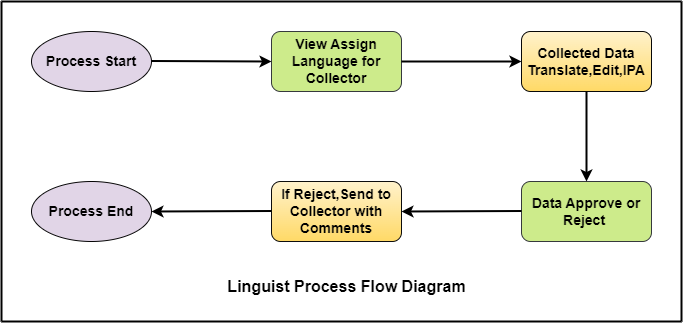

The diagram above was exported from draw.io. Its source (the exported page's mxGraphModel, read from the mxfile embedded in the PNG):
<mxGraphModel dx="880" dy="484" grid="1" gridSize="10" guides="1" tooltips="1" connect="1" arrows="1" fold="1" page="1" pageScale="1" pageWidth="850" pageHeight="1100" background="#ffffff" math="0" shadow="0">
  <root>
    <mxCell id="0" />
    <mxCell id="1" parent="0" />
    <mxCell id="Pz-_OVuWbX3Ymt01aOtb-1" value="&lt;font style=&quot;font-size: 14px;&quot;&gt;&lt;b&gt;Process Start&lt;/b&gt;&lt;/font&gt;" style="ellipse;whiteSpace=wrap;html=1;fillColor=#e1d5e7;strokeColor=#050505;" parent="1" vertex="1">
      <mxGeometry x="110" y="90" width="120" height="60" as="geometry" />
    </mxCell>
    <mxCell id="Pz-_OVuWbX3Ymt01aOtb-3" value="&lt;b&gt;Collected Data Translate,Edit,IPA&lt;/b&gt;" style="rounded=1;whiteSpace=wrap;html=1;strokeColor=#080808;fontSize=14;fillColor=#fff2cc;gradientColor=#ffd966;" parent="1" vertex="1">
      <mxGeometry x="600" y="90" width="130" height="60" as="geometry" />
    </mxCell>
    <mxCell id="Pz-_OVuWbX3Ymt01aOtb-4" value="&lt;b&gt;View Assign Language for Collector&lt;/b&gt;" style="rounded=1;whiteSpace=wrap;html=1;strokeColor=#36393d;fontSize=14;fillColor=#cdeb8b;" parent="1" vertex="1">
      <mxGeometry x="350" y="90" width="130" height="60" as="geometry" />
    </mxCell>
    <mxCell id="Pz-_OVuWbX3Ymt01aOtb-5" value="&lt;b&gt;Data Approve or Reject&amp;nbsp;&lt;/b&gt;" style="rounded=1;whiteSpace=wrap;html=1;strokeColor=#36393d;fontSize=14;fillColor=#cdeb8b;" parent="1" vertex="1">
      <mxGeometry x="600" y="240" width="130" height="60" as="geometry" />
    </mxCell>
    <mxCell id="Pz-_OVuWbX3Ymt01aOtb-6" value="&lt;b&gt;If Reject,Send to Collector with Comments&lt;/b&gt;" style="rounded=1;whiteSpace=wrap;html=1;strokeColor=#0d0d0d;fontSize=14;fillColor=#fff2cc;gradientColor=#ffd966;" parent="1" vertex="1">
      <mxGeometry x="350" y="240" width="130" height="60" as="geometry" />
    </mxCell>
    <mxCell id="Pz-_OVuWbX3Ymt01aOtb-7" value="&lt;font style=&quot;font-size: 14px;&quot;&gt;&lt;b&gt;Process End&lt;/b&gt;&lt;/font&gt;" style="ellipse;whiteSpace=wrap;html=1;fillColor=#e1d5e7;strokeColor=#050505;" parent="1" vertex="1">
      <mxGeometry x="110" y="240" width="120" height="60" as="geometry" />
    </mxCell>
    <mxCell id="Pz-_OVuWbX3Ymt01aOtb-8" value="" style="endArrow=classic;html=1;rounded=0;fontSize=14;entryX=0;entryY=0.5;entryDx=0;entryDy=0;strokeWidth=2;" parent="1" target="Pz-_OVuWbX3Ymt01aOtb-4" edge="1">
      <mxGeometry width="50" height="50" relative="1" as="geometry">
        <mxPoint x="230" y="119.5" as="sourcePoint" />
        <mxPoint x="300" y="119.5" as="targetPoint" />
      </mxGeometry>
    </mxCell>
    <mxCell id="Pz-_OVuWbX3Ymt01aOtb-9" value="" style="endArrow=classic;html=1;rounded=0;strokeWidth=2;fontSize=14;entryX=0;entryY=0.5;entryDx=0;entryDy=0;" parent="1" target="Pz-_OVuWbX3Ymt01aOtb-3" edge="1">
      <mxGeometry width="50" height="50" relative="1" as="geometry">
        <mxPoint x="480" y="120" as="sourcePoint" />
        <mxPoint x="540" y="119.5" as="targetPoint" />
      </mxGeometry>
    </mxCell>
    <mxCell id="Pz-_OVuWbX3Ymt01aOtb-10" value="" style="endArrow=classic;html=1;rounded=0;strokeWidth=2;fontSize=14;entryX=0.5;entryY=0;entryDx=0;entryDy=0;exitX=0.5;exitY=1;exitDx=0;exitDy=0;" parent="1" source="Pz-_OVuWbX3Ymt01aOtb-3" target="Pz-_OVuWbX3Ymt01aOtb-5" edge="1">
      <mxGeometry width="50" height="50" relative="1" as="geometry">
        <mxPoint x="654.5" y="150" as="sourcePoint" />
        <mxPoint x="654.5" y="200" as="targetPoint" />
      </mxGeometry>
    </mxCell>
    <mxCell id="Pz-_OVuWbX3Ymt01aOtb-11" value="" style="endArrow=classic;html=1;rounded=0;strokeWidth=2;fontSize=14;entryX=1;entryY=0.5;entryDx=0;entryDy=0;" parent="1" target="Pz-_OVuWbX3Ymt01aOtb-6" edge="1">
      <mxGeometry width="50" height="50" relative="1" as="geometry">
        <mxPoint x="600" y="269.5" as="sourcePoint" />
        <mxPoint x="540" y="269.5" as="targetPoint" />
      </mxGeometry>
    </mxCell>
    <mxCell id="Pz-_OVuWbX3Ymt01aOtb-12" value="" style="endArrow=classic;html=1;rounded=0;strokeWidth=2;fontSize=14;entryX=1;entryY=0.5;entryDx=0;entryDy=0;" parent="1" target="Pz-_OVuWbX3Ymt01aOtb-7" edge="1">
      <mxGeometry width="50" height="50" relative="1" as="geometry">
        <mxPoint x="350" y="269.5" as="sourcePoint" />
        <mxPoint x="270" y="269.5" as="targetPoint" />
      </mxGeometry>
    </mxCell>
    <mxCell id="Pz-_OVuWbX3Ymt01aOtb-13" value="&lt;font style=&quot;font-size: 16px;&quot;&gt;&lt;b&gt;Linguist&lt;/b&gt;&lt;b style=&quot;&quot;&gt;&amp;nbsp;Process Flow Diagram&lt;/b&gt;&lt;/font&gt;" style="text;html=1;align=center;verticalAlign=middle;resizable=0;points=[];autosize=1;strokeColor=none;fillColor=none;fontSize=14;" parent="1" vertex="1">
      <mxGeometry x="295" y="330" width="260" height="30" as="geometry" />
    </mxCell>
    <mxCell id="Pz-_OVuWbX3Ymt01aOtb-14" value="" style="endArrow=none;html=1;rounded=0;strokeWidth=2;fontSize=16;" parent="1" edge="1">
      <mxGeometry width="50" height="50" relative="1" as="geometry">
        <mxPoint x="80" y="60" as="sourcePoint" />
        <mxPoint x="760" y="60" as="targetPoint" />
      </mxGeometry>
    </mxCell>
    <mxCell id="Pz-_OVuWbX3Ymt01aOtb-15" value="" style="endArrow=none;html=1;rounded=0;strokeWidth=2;fontSize=16;" parent="1" edge="1">
      <mxGeometry width="50" height="50" relative="1" as="geometry">
        <mxPoint x="80" y="380" as="sourcePoint" />
        <mxPoint x="80" y="60" as="targetPoint" />
      </mxGeometry>
    </mxCell>
    <mxCell id="Pz-_OVuWbX3Ymt01aOtb-16" value="" style="endArrow=none;html=1;rounded=0;strokeWidth=2;fontSize=16;" parent="1" edge="1">
      <mxGeometry width="50" height="50" relative="1" as="geometry">
        <mxPoint x="760" y="380" as="sourcePoint" />
        <mxPoint x="760" y="60" as="targetPoint" />
      </mxGeometry>
    </mxCell>
    <mxCell id="Pz-_OVuWbX3Ymt01aOtb-17" value="" style="endArrow=none;html=1;rounded=0;strokeWidth=2;fontSize=16;" parent="1" edge="1">
      <mxGeometry width="50" height="50" relative="1" as="geometry">
        <mxPoint x="80" y="380" as="sourcePoint" />
        <mxPoint x="760" y="380" as="targetPoint" />
      </mxGeometry>
    </mxCell>
  </root>
</mxGraphModel>